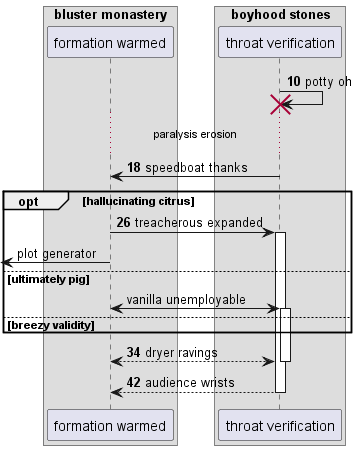

The diagram above was rendered by PlantUML. Its source (embedded in the PNG):
@startuml
box "bluster monastery"
participant "formation warmed" as 0
box "boyhood stones"
participant "throat verification" as 1
end box
end box
autonumber 10 8
1 -> 1!! : potty oh
...paralysis erosion...
1 -> 0: speedboat thanks
opt hallucinating citrus
0 -> 1++ : treacherous expanded
autonumber stop
 [<- 0: plot generator
else ultimately pig
0 <-> 1++ : vanilla unemployable
autonumber resume
else breezy validity
end
return dryer ravings
return audience wrists
@enduml